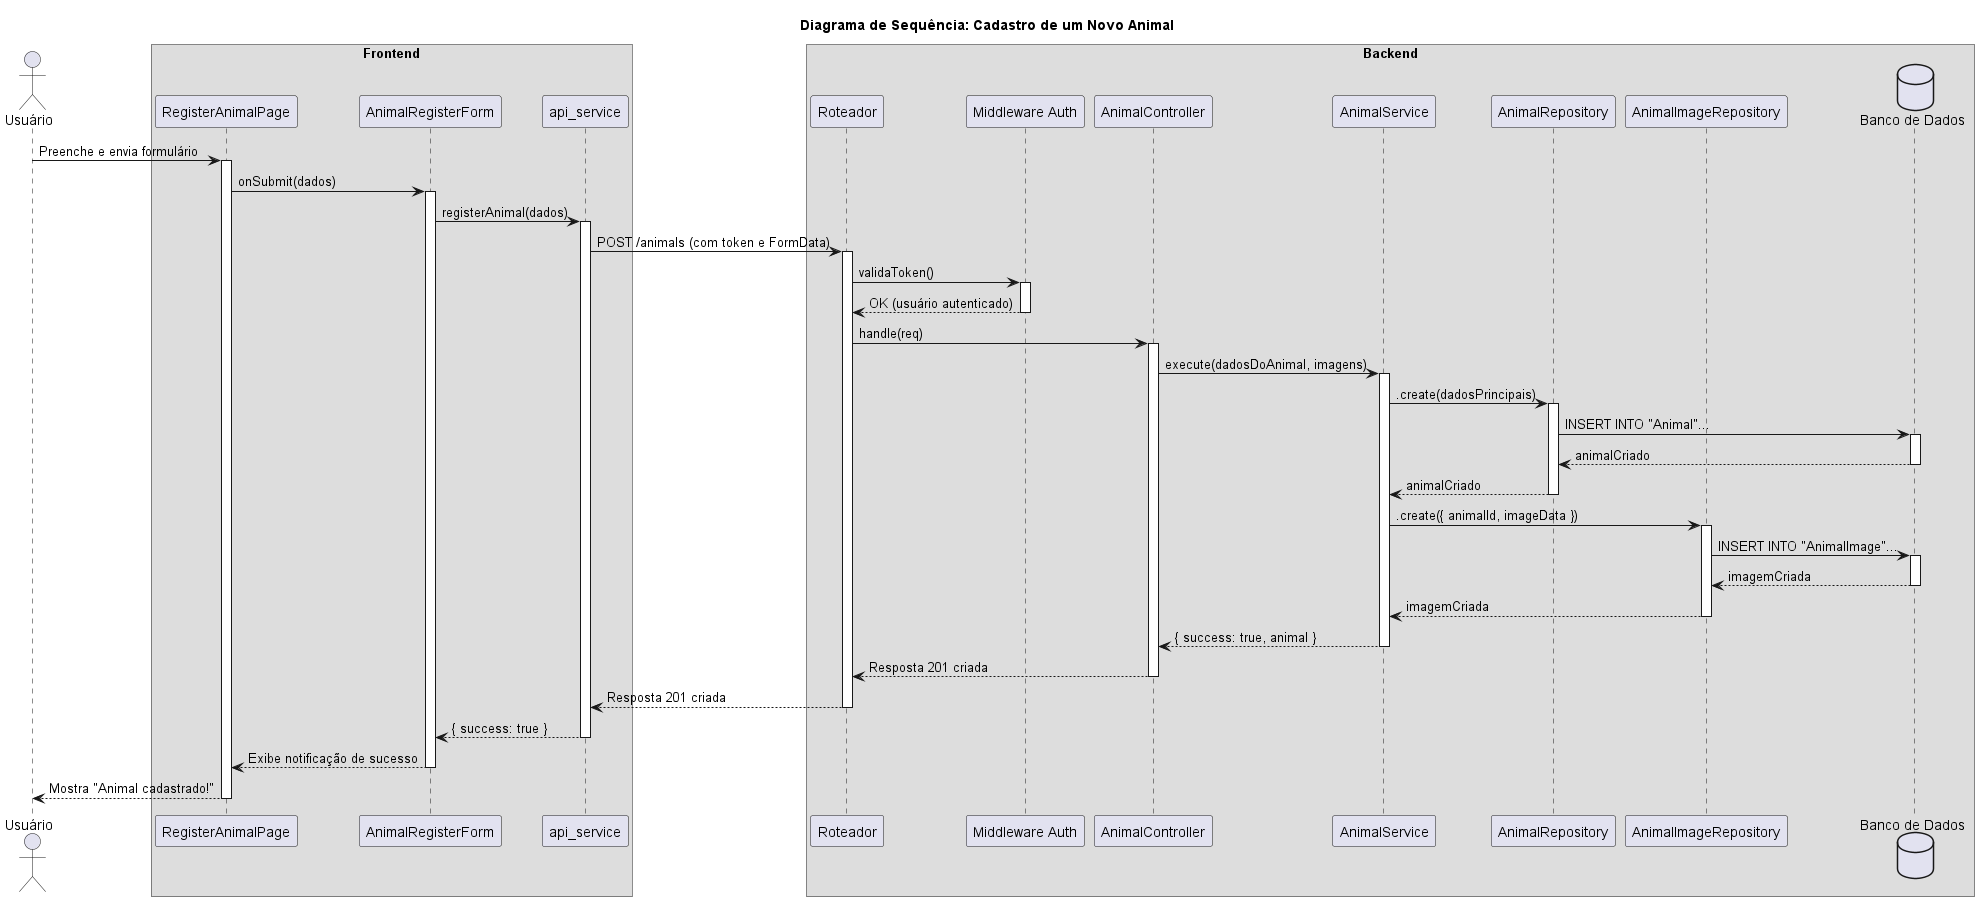

The diagram above was rendered by PlantUML. Its source (embedded in the PNG):
@startuml cadastro de animal final

title Diagrama de Sequência: Cadastro de um Novo Animal

actor Usuário

box "Frontend"
  participant "RegisterAnimalPage" as Pagina
  participant "AnimalRegisterForm" as Form
  participant "api_service" as API
end box

box "Backend"
  participant "Roteador" as Rota
  participant "Middleware Auth" as Auth
  participant "AnimalController" as Controller
  participant "AnimalService" as Service
  participant "AnimalRepository" as AnimalRepo
  participant "AnimalImageRepository" as ImageRepo
  database "Banco de Dados" as DB
end box

Usuário -> Pagina: Preenche e envia formulário
activate Pagina
Pagina -> Form: onSubmit(dados)
activate Form

Form -> API: registerAnimal(dados)
activate API

API -> Rota: POST /animals (com token e FormData)
activate Rota

Rota -> Auth: validaToken()
activate Auth
Auth --> Rota: OK (usuário autenticado)
deactivate Auth

Rota -> Controller: handle(req)
activate Controller

Controller -> Service: execute(dadosDoAnimal, imagens)
activate Service

'Primeiro, salva o animal principal
Service -> AnimalRepo: .create(dadosPrincipais)
activate AnimalRepo
AnimalRepo -> DB: INSERT INTO "Animal"...
activate DB
DB --> AnimalRepo: animalCriado
deactivate DB
AnimalRepo --> Service: animalCriado
deactivate AnimalRepo

'Depois, salva as imagens associadas
Service -> ImageRepo: .create({ animalId, imageData })
activate ImageRepo
ImageRepo -> DB: INSERT INTO "AnimalImage"...
activate DB
DB --> ImageRepo: imagemCriada
deactivate DB
ImageRepo --> Service: imagemCriada
deactivate ImageRepo

Service --> Controller: { success: true, animal }
deactivate Service
Controller --> Rota: Resposta 201 criada
deactivate Controller
Rota --> API: Resposta 201 criada
deactivate Rota
API --> Form: { success: true }
deactivate API
Form --> Pagina: Exibe notificação de sucesso
deactivate Form
Pagina --> Usuário: Mostra "Animal cadastrado!"
deactivate Pagina

@enduml